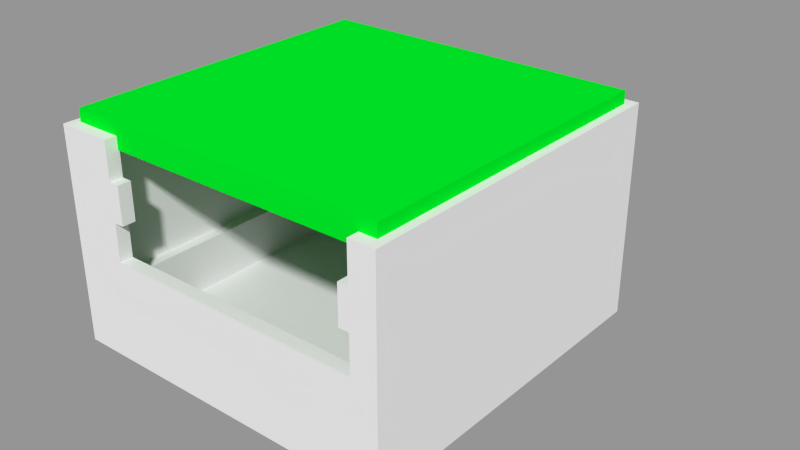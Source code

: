 # Source: Wesen.blend  (saved by Blender 2.75.0; exported with 4.5.12 LTS)
import bpy
from mathutils import Matrix  # noqa: F401  (used for matrix-valued properties, if any)

bpy.ops.wm.read_factory_settings(use_empty=True)
scene = bpy.context.scene
scene.name = 'Scene.001'

# ---- collections
col_collection_1_001 = bpy.data.collections.new('Collection 1.001'); scene.collection.children.link(col_collection_1_001)

# ---- materials (node trees are filled in below, after node groups)
mat_material_001 = bpy.data.materials.new('Material.001')
mat_material_001.alpha_threshold = 0.0
mat_material_001.use_transparent_shadow = False
mat_material_001.diffuse_color = (0.0, 0.8, 0.02053, 1.0)
mat_material_001.roughness = 0.5

# ---- material node trees

# ---- meshes
me_cube_003 = bpy.data.meshes.new('Cube.003')
me_cube_003.from_pydata([(-1.0, -1.0, -1.0), (-1.0, -1.0, 1.0), (-1.0, 1.0, -1.0), (-1.0, 1.0, 1.0), (1.0, -1.0, -1.0), (1.0, -1.0, 1.0), (1.0, 1.0, -1.0), (1.0, 1.0, 1.0)], [], [(1, 3, 2, 0), (3, 7, 6, 2), (7, 5, 4, 6), (5, 1, 0, 4), (0, 2, 6, 4), (5, 7, 3, 1)])
me_cube_003.materials.append(mat_material_001)
me_cube_003.use_remesh_preserve_volume = False
me_cube_003.use_remesh_preserve_attributes = False
me_cube_003.use_mirror_vertex_groups = False
me_cube_003.update()
me_cylinder_013 = bpy.data.meshes.new('Cylinder.013')
me_cylinder_013.from_pydata([(0.0, 1.5, -1.0), (0.0, 1.5, 1.0), (0.2926, 1.471, -1.0), (0.2926, 1.471, 1.0), (0.574, 1.386, -1.0), (0.574, 1.386, 1.0), (0.8334, 1.247, -1.0), (0.8334, 1.247, 1.0), (1.061, 1.061, -1.0), (1.061, 1.061, 1.0), (1.247, 0.8334, -1.0), (1.247, 0.8334, 1.0), (1.386, 0.574, -1.0), (1.386, 0.574, 1.0), (1.471, 0.2926, -1.0), (1.471, 0.2926, 1.0), (1.5, 1.132e-07, -1.0), (1.5, 1.132e-07, 1.0), (1.471, -0.2926, -1.0), (1.471, -0.2926, 1.0), (1.386, -0.574, -1.0), (1.386, -0.574, 1.0), (1.247, -0.8334, -1.0), (1.247, -0.8334, 1.0), (1.061, -1.061, -1.0), (1.061, -1.061, 1.0), (0.8334, -1.247, -1.0), (0.8334, -1.247, 1.0), (0.574, -1.386, -1.0), (0.574, -1.386, 1.0), (0.2926, -1.471, -1.0), (0.2926, -1.471, 1.0), (-4.888e-07, -1.5, -1.0), (-4.888e-07, -1.5, 1.0), (-0.2926, -1.471, -1.0), (-0.2926, -1.471, 1.0), (-0.574, -1.386, -1.0), (-0.574, -1.386, 1.0), (-0.8334, -1.247, -1.0), (-0.8334, -1.247, 1.0), (-1.061, -1.061, -1.0), (-1.061, -1.061, 1.0), (-1.247, -0.8334, -1.0), (-1.247, -0.8334, 1.0), (-1.386, -0.574, -1.0), (-1.386, -0.574, 1.0), (-1.471, -0.2926, -1.0), (-1.471, -0.2926, 1.0), (-1.5, 1.448e-06, -1.0), (-1.5, 1.448e-06, 1.0), (-1.471, 0.2926, -1.0), (-1.471, 0.2926, 1.0), (-1.386, 0.574, -1.0), (-1.386, 0.574, 1.0), (-1.247, 0.8334, -1.0), (-1.247, 0.8334, 1.0), (-1.061, 1.061, -1.0), (-1.061, 1.061, 1.0), (-0.8334, 1.247, -1.0), (-0.8334, 1.247, 1.0), (-0.574, 1.386, -1.0), (-0.574, 1.386, 1.0), (-0.2926, 1.471, -1.0), (-0.2926, 1.471, 1.0)], [], [(0, 1, 3, 2), (2, 3, 5, 4), (4, 5, 7, 6), (6, 7, 9, 8), (8, 9, 11, 10), (10, 11, 13, 12), (12, 13, 15, 14), (14, 15, 17, 16), (16, 17, 19, 18), (18, 19, 21, 20), (20, 21, 23, 22), (22, 23, 25, 24), (24, 25, 27, 26), (26, 27, 29, 28), (28, 29, 31, 30), (30, 31, 33, 32), (32, 33, 35, 34), (34, 35, 37, 36), (36, 37, 39, 38), (38, 39, 41, 40), (40, 41, 43, 42), (42, 43, 45, 44), (44, 45, 47, 46), (46, 47, 49, 48), (48, 49, 51, 50), (50, 51, 53, 52), (52, 53, 55, 54), (54, 55, 57, 56), (56, 57, 59, 58), (58, 59, 61, 60), (3, 1, 63, 61, 59, 57, 55, 53, 51, 49, 47, 45, 43, 41, 39, 37, 35, 33, 31, 29, 27, 25, 23, 21, 19, 17, 15, 13, 11, 9, 7, 5), (62, 63, 1, 0), (60, 61, 63, 62), (0, 2, 4, 6, 8, 10, 12, 14, 16, 18, 20, 22, 24, 26, 28, 30, 32, 34, 36, 38, 40, 42, 44, 46, 48, 50, 52, 54, 56, 58, 60, 62)])
me_cylinder_013.use_remesh_preserve_volume = False
me_cylinder_013.use_remesh_preserve_attributes = False
me_cylinder_013.use_mirror_vertex_groups = False
me_cylinder_013.update()
me_cube_002 = bpy.data.meshes.new('Cube.002')
me_cube_002.from_pydata([(-1.037, -1.037, -1.0), (-0.8877, -0.8877, 1.0), (-1.037, 1.037, -1.0), (-0.8877, 0.8877, 1.0), (1.0, -1.037, -1.0), (0.8506, -0.8877, 1.0), (1.0, 1.037, -1.0), (0.8506, 0.8877, 1.0), (-1.037, -1.037, 1.0), (-1.037, 1.037, 1.0), (1.0, 1.037, 1.0), (1.0, -1.037, 1.0), (1.0, -1.037, 13.0), (1.0, 1.037, 13.0), (-1.037, 1.037, 13.0), (-1.037, -1.037, 13.0), (-1.037, -1.037, 9.0), (-1.037, 1.037, 9.0), (1.0, 1.037, 9.0), (1.0, -1.037, 9.0), (-0.9587, -0.9587, 9.0), (-0.9587, 0.9587, 9.0), (0.9216, 0.9587, 9.0), (0.9216, -0.9587, 9.0), (-0.8877, -0.8877, 9.0), (-0.8877, 0.8877, 9.0), (0.8506, 0.8877, 9.0), (0.8506, -0.8877, 9.0), (-0.9587, -0.9587, 13.0), (-0.9587, 0.9587, 13.0), (0.9216, 0.9587, 13.0), (0.9216, -0.9587, 13.0), (1.0, -1.037, 15.0), (-1.037, -1.037, 15.0), (1.0, 1.037, 15.0), (-1.037, 1.037, 15.0), (-0.9587, -0.9587, 15.0), (-0.9587, 0.9587, 15.0), (0.9216, 0.9587, 15.0), (0.9216, -0.9587, 15.0), (-0.8738, 1.037, 1.0), (-0.8738, 1.037, -1.0), (-0.8738, -1.037, 1.0), (-0.8738, -1.037, -1.0), (-0.8738, -1.037, 13.0), (-0.8738, 1.037, 13.0), (-0.7117, 0.8877, 1.0), (-0.7117, -0.8877, 1.0), (-0.8738, 1.037, 9.0), (-0.8738, -1.037, 9.0), (-0.7712, 0.9587, 9.0), (-0.7712, -0.9587, 9.0), (-0.7117, 0.8877, 9.0), (-0.7117, -0.8877, 9.0), (-0.7712, 0.9587, 13.0), (-0.5929, -0.9587, 13.0), (-0.7077, -1.037, 15.0), (-0.8738, 1.037, 15.0), (-0.7712, 0.9587, 15.0), (-0.7077, -0.9587, 15.0), (-0.3344, 1.037, 1.0), (-0.211, -1.037, -1.0), (-0.3344, 1.037, 13.0), (-0.1795, 0.8877, 1.0), (-0.3344, 1.037, 6.98), (-0.1944, 0.9587, 9.0), (-0.1795, 0.8877, 9.0), (-0.1944, 0.9587, 13.0), (-0.3344, 1.037, 15.0), (-0.1944, 0.9587, 15.0), (-0.3344, 1.037, -1.0), (-0.211, -1.037, 1.0), (-0.03275, -1.037, 13.0), (-0.1795, -0.8877, 1.0), (-0.211, -1.037, 9.0), (-0.1944, -0.9587, 9.0), (-0.1795, -0.8877, 9.0), (-0.1944, -0.9587, 13.0), (0.8476, -1.037, 15.0), (0.8476, -0.9587, 15.0), (-1.037, 0.8491, 1.0), (-1.037, 0.8491, -1.0), (1.0, 0.8491, 1.0), (1.0, 0.8491, -1.0), (1.0, 0.8491, 13.0), (-1.037, 0.8491, 13.0), (-0.8877, 0.8491, 1.0), (0.8506, 0.8491, 1.0), (-1.037, 0.8491, 9.0), (1.0, 0.8491, 9.0), (-0.9587, 0.8491, 9.0), (0.9216, 0.8491, 9.0), (-0.8877, 0.8491, 9.0), (0.8506, 0.8491, 9.0), (-0.9587, 0.8491, 13.0), (0.9216, 0.8491, 13.0), (1.0, 0.8491, 15.0), (-1.037, 0.8491, 15.0), (-0.9587, 0.8491, 15.0), (0.9216, 0.8491, 15.0), (-0.7117, 0.8491, 1.0), (-0.8738, 0.8491, -1.0), (-0.1795, 0.8491, 1.0), (-0.211, 0.8491, -1.0), (-0.7077, -1.037, 33.0), (-1.037, -1.037, 33.0), (1.0, 0.8491, 33.0), (1.0, -1.037, 33.0), (-0.3344, 1.037, 33.0), (1.0, 1.037, 33.0), (-1.037, 0.8491, 33.0), (-1.037, 1.037, 33.0), (-0.9587, 0.8491, 33.0), (-0.9587, 0.9587, 33.0), (-0.1944, 0.9587, 33.0), (0.9216, 0.9587, 33.0), (0.9216, 0.8491, 33.0), (0.9216, -0.9587, 33.0), (-0.7077, -0.9587, 33.0), (-0.9587, -0.9587, 33.0), (-0.8738, 1.037, 33.0), (-0.7712, 0.9587, 33.0), (0.8476, -1.037, 33.0), (0.8476, -0.9587, 33.0), (0.327, 1.037, 1.0), (0.2944, -1.037, -1.0), (0.327, 1.037, 13.0), (0.2831, 0.8877, 1.0), (0.327, 1.037, 6.98), (0.304, 0.9587, 9.0), (0.2831, 0.8877, 9.0), (0.304, 0.9587, 13.0), (0.327, 1.037, 15.0), (0.304, 0.9587, 15.0), (0.327, 1.037, -1.0), (0.2944, -1.037, 1.0), (0.3983, -1.037, 13.0), (0.2505, -0.8877, 1.0), (0.2944, -1.037, 9.0), (0.2714, -0.9587, 9.0), (0.2505, -0.8877, 9.0), (0.2714, -0.9587, 13.0), (0.9112, -1.037, 15.0), (0.8785, -0.9587, 15.0), (0.2831, 0.8491, 1.0), (0.327, 0.8491, -1.0), (0.327, 1.037, 33.0), (0.304, 0.9587, 33.0), (0.9112, -1.037, 33.0), (0.8785, -0.9587, 33.0), (0.327, 1.704, -1.0), (-0.3344, 1.704, -1.0), (-0.3344, 1.704, 1.0), (-0.3344, 1.704, 6.98), (0.327, 1.704, 1.0), (0.327, 1.704, 6.98), (0.9216, 0.9587, 27.0), (0.9216, 0.9587, 21.0), (0.9216, 0.8491, 21.0), (0.9216, 0.8491, 27.0), (0.8476, -0.9587, 27.0), (0.8476, -0.9587, 21.0), (0.8476, -1.037, 21.0), (0.8476, -1.037, 27.0), (1.0, 1.037, 27.0), (1.0, 1.037, 21.0), (-0.3344, 1.037, 21.0), (-0.3344, 1.037, 27.0), (-0.9587, -0.9587, 27.0), (-0.9587, -0.9587, 21.0), (-0.9587, 0.8491, 21.0), (-0.9587, 0.8491, 27.0), (-1.037, 0.8491, 21.0), (-1.037, 0.8491, 27.0), (-1.037, 1.037, 27.0), (-1.037, 1.037, 21.0), (-0.8738, 1.037, 27.0), (-0.8738, 1.037, 21.0), (-0.9587, 0.9587, 21.0), (-0.9587, 0.9587, 27.0), (-0.7712, 0.9587, 21.0), (-0.7712, 0.9587, 27.0), (-0.1944, 0.9587, 21.0), (-0.1944, 0.9587, 27.0), (0.9216, -0.9587, 21.0), (0.9216, -0.9587, 27.0), (1.0, -1.037, 21.0), (1.0, -1.037, 27.0), (-0.7077, -0.9587, 21.0), (-0.7077, -0.9587, 27.0), (-0.7077, -1.037, 27.0), (-0.7077, -1.037, 21.0), (1.0, 0.8491, 27.0), (1.0, 0.8491, 21.0), (-1.037, -1.037, 27.0), (-1.037, -1.037, 21.0), (0.8785, -0.9587, 21.0), (0.8785, -0.9587, 27.0), (0.9112, -1.037, 21.0), (0.9112, -1.037, 27.0), (0.304, 0.9587, 21.0), (0.304, 0.9587, 27.0), (0.327, 1.037, 21.0), (0.327, 1.037, 27.0), (0.7883, -0.9587, 27.0), (0.7883, -0.9587, 21.0), (0.7883, -1.037, 21.0), (0.7883, -1.037, 27.0), (-0.6484, -0.9587, 21.0), (-0.6484, -0.9587, 27.0), (-0.6484, -1.037, 27.0), (-0.6484, -1.037, 21.0)], [], [(80, 9, 2, 81), (124, 10, 6, 134), (82, 11, 4, 83), (42, 8, 0, 43), (145, 134, 6, 83), (100, 46, 3, 86), (87, 5, 27, 93), (40, 9, 17, 48), (135, 11, 19, 138), (127, 7, 26, 130), (80, 8, 16, 88), (47, 1, 24, 53), (82, 10, 18, 89), (86, 3, 25, 92), (90, 21, 29, 94), (91, 23, 31, 95), (48, 17, 14, 45), (138, 19, 12, 136), (92, 25, 21, 90), (130, 26, 22, 129), (93, 27, 23, 91), (53, 24, 20, 51), (136, 12, 32, 142), (45, 14, 35, 57), (55, 28, 36, 59), (89, 18, 13, 84), (88, 16, 15, 85), (51, 20, 28, 55), (129, 22, 30, 131), (179, 181, 121, 113), (171, 179, 113, 112), (167, 176, 120, 108), (176, 174, 111, 120), (95, 31, 39, 99), (85, 15, 33, 97), (84, 13, 34, 96), (79, 59, 56, 78), (174, 173, 110, 111), (21, 50, 54, 29), (75, 51, 55, 77), (77, 55, 59, 79), (62, 45, 57, 68), (15, 44, 56, 33), (76, 53, 51, 75), (25, 52, 50, 21), (16, 49, 44, 15), (64, 48, 45, 62), (73, 47, 53, 76), (3, 46, 52, 25), (8, 42, 49, 16), (60, 40, 48, 64), (102, 63, 46, 100), (81, 2, 41, 101), (71, 42, 43, 61), (9, 40, 41, 2), (135, 71, 61, 125), (144, 127, 63, 102), (60, 64, 153, 152), (137, 73, 76, 140), (128, 64, 62, 126), (140, 76, 75, 139), (126, 62, 68, 132), (141, 77, 79, 143), (139, 75, 77, 141), (156, 159, 116, 115), (160, 163, 122, 123), (50, 65, 67, 54), (44, 72, 78, 56), (52, 66, 65, 50), (49, 74, 72, 44), (46, 63, 66, 52), (42, 71, 74, 49), (101, 41, 70, 103), (40, 60, 70, 41), (43, 101, 103, 61), (137, 144, 102, 73), (0, 81, 101, 43), (73, 102, 100, 47), (12, 84, 96, 32), (14, 85, 97, 35), (28, 94, 98, 36), (203, 167, 108, 146), (168, 171, 112, 119), (17, 88, 85, 14), (19, 89, 84, 12), (26, 93, 91, 22), (24, 92, 90, 20), (22, 91, 95, 30), (20, 90, 94, 28), (1, 86, 92, 24), (11, 82, 89, 19), (9, 80, 88, 17), (7, 87, 93, 26), (47, 100, 86, 1), (125, 145, 83, 4), (10, 82, 83, 6), (8, 80, 81, 0), (94, 29, 54), (94, 54, 67), (30, 95, 67, 131), (95, 99, 98, 94), (95, 94, 67), (98, 58, 37), (98, 69, 58), (98, 99, 69), (112, 113, 111, 110), (99, 38, 133, 69), (147, 115, 109, 146), (116, 117, 107, 106), (118, 119, 105, 104), (113, 121, 120, 111), (149, 123, 122, 148), (121, 114, 108, 120), (115, 116, 106, 109), (119, 112, 110, 105), (181, 183, 114, 121), (201, 156, 115, 147), (159, 185, 117, 116), (199, 187, 107, 148), (190, 189, 118, 104), (189, 168, 119, 118), (192, 164, 109, 106), (197, 160, 123, 149), (194, 190, 104, 105), (173, 194, 105, 110), (187, 192, 106, 107), (185, 197, 149, 117), (163, 199, 148, 122), (183, 201, 147, 114), (117, 149, 148, 107), (114, 147, 146, 108), (61, 103, 145, 125), (164, 203, 146, 109), (5, 87, 144, 137), (23, 139, 141, 31), (31, 141, 143, 39), (13, 126, 132, 34), (27, 140, 139, 23), (18, 128, 126, 13), (5, 137, 140, 27), (10, 124, 128, 18), (87, 7, 127, 144), (11, 135, 125, 4), (65, 129, 131, 67), (72, 136, 142, 78), (66, 130, 129, 65), (74, 138, 136, 72), (63, 127, 130, 66), (71, 135, 138, 74), (103, 70, 134, 145), (70, 60, 152, 151), (154, 152, 153, 155), (152, 154, 150, 151), (124, 134, 150, 154), (64, 128, 155, 153), (128, 124, 154, 155), (134, 70, 151, 150), (34, 132, 202, 165), (165, 202, 203, 164), (69, 133, 200, 182), (182, 200, 201, 183), (78, 142, 198, 162), (162, 198, 199, 163), (39, 143, 196, 184), (184, 196, 197, 185), (32, 96, 193, 186), (186, 193, 192, 187), (97, 33, 195, 172), (172, 195, 194, 173), (33, 56, 191, 195), (195, 191, 190, 194), (143, 79, 161, 196), (196, 161, 160, 197), (96, 34, 165, 193), (193, 165, 164, 192), (59, 36, 169, 188), (188, 169, 168, 189), (56, 59, 188, 191), (190, 191, 211, 210), (142, 32, 186, 198), (198, 186, 187, 199), (99, 39, 184, 158), (158, 184, 185, 159), (133, 38, 157, 200), (200, 157, 156, 201), (58, 69, 182, 180), (180, 182, 183, 181), (36, 98, 170, 169), (169, 170, 171, 168), (132, 68, 166, 202), (202, 166, 167, 203), (79, 78, 162, 161), (163, 160, 204, 207), (38, 99, 158, 157), (157, 158, 159, 156), (35, 97, 172, 175), (175, 172, 173, 174), (57, 35, 175, 177), (177, 175, 174, 176), (68, 57, 177, 166), (166, 177, 176, 167), (98, 37, 178, 170), (170, 178, 179, 171), (37, 58, 180, 178), (178, 180, 181, 179), (205, 206, 207, 204), (162, 163, 207, 206), (160, 161, 205, 204), (161, 162, 206, 205), (211, 208, 209, 210), (191, 188, 208, 211), (188, 189, 209, 208), (189, 190, 210, 209)])
me_cube_002.use_remesh_preserve_volume = False
me_cube_002.use_remesh_preserve_attributes = False
me_cube_002.use_mirror_vertex_groups = False
me_cube_002.update()

# ---- objects
ob_cube_006 = bpy.data.objects.new('Cube.006', me_cube_003)
ob_cylinder_013 = bpy.data.objects.new('Cylinder.013', me_cylinder_013)
ob_cube_005 = bpy.data.objects.new('Cube.005', me_cube_002)

# ---- transforms, parenting, visibility, modifiers, constraints
ob_cube_006.location = (-0.2794, 0.04353, 16.5)
ob_cube_006.scale = (13.1, 13.1, 1.0)
ob_cube_006.lineart.crease_threshold = 0.0
ob_cylinder_013.location = (-0.03238, 18.0, 3.49)
ob_cylinder_013.scale = (1.0, 1.0, 8.69)
ob_cylinder_013.lineart.crease_threshold = 0.0
ob_cube_005.location = (0.0, 1.526e-05, 0.0)
ob_cube_005.scale = (13.5, 13.5, 0.5)
ob_cube_005.lineart.crease_threshold = 0.0
_m = ob_cube_005.modifiers.new('Boolean', 'BOOLEAN')
_m.object = ob_cylinder_013
_m.solver = 'FAST'

# ---- collection membership
col_collection_1_001.objects.link(ob_cube_006)
col_collection_1_001.objects.link(ob_cylinder_013)
col_collection_1_001.objects.link(ob_cube_005)

# ---- scene / render settings (as saved in the file)
scene.frame_start = 1; scene.frame_end = 250; scene.frame_set(1)
scene.render.engine = 'BLENDER_EEVEE_NEXT'
scene.render.image_settings.exr_codec = 'NONE'
scene.render.resolution_percentage = 50
scene.render.dither_intensity = 0.0
scene.render.simplify_subdivision_render = 0
scene.render.simplify_child_particles_render = 0.0
scene.cycles.use_denoising = False
scene.cycles.samples = 10
scene.cycles.sampling_pattern = 'TABULATED_SOBOL'
scene.cycles.light_sampling_threshold = 0.0
scene.cycles.use_adaptive_sampling = False
scene.cycles.use_light_tree = False
scene.cycles.blur_glossy = 0.0
scene.cycles.pixel_filter_type = 'GAUSSIAN'
scene.cycles.sample_clamp_indirect = 0.0
scene.view_settings.view_transform = 'Standard'
bpy.context.view_layer.update()

# ---- added for rendering (the .blend has no active camera and no usable light): camera, sun + grey world if the file has none
cam_auto = bpy.data.cameras.new('AutoCamera')
cam_auto.lens = 50.0
cam_auto.sensor_width = 36.0
cam_auto.clip_end = 1000.0
ob_auto_camera = bpy.data.objects.new('AutoCamera', cam_auto)
scene.collection.objects.link(ob_auto_camera)
ob_auto_camera.location = (47.2936, -52.5523, 44.1851)
ob_auto_camera.rotation_euler = (1.09748, -7.21219e-08, 0.694738)
scene.camera = ob_auto_camera
light_auto_sun = bpy.data.lights.new('AutoSun', 'SUN')
light_auto_sun.energy = 3.0
light_auto_sun.angle = 0.0523599
ob_auto_sun = bpy.data.objects.new('AutoSun', light_auto_sun)
scene.collection.objects.link(ob_auto_sun)
ob_auto_sun.rotation_euler = (0.872665, 0.174533, 0.523599)
if scene.world is None:
    world_auto = bpy.data.worlds.new('AutoWorld')
    world_auto.color = (0.3, 0.3, 0.3)
    scene.world = world_auto
bpy.context.view_layer.update()
